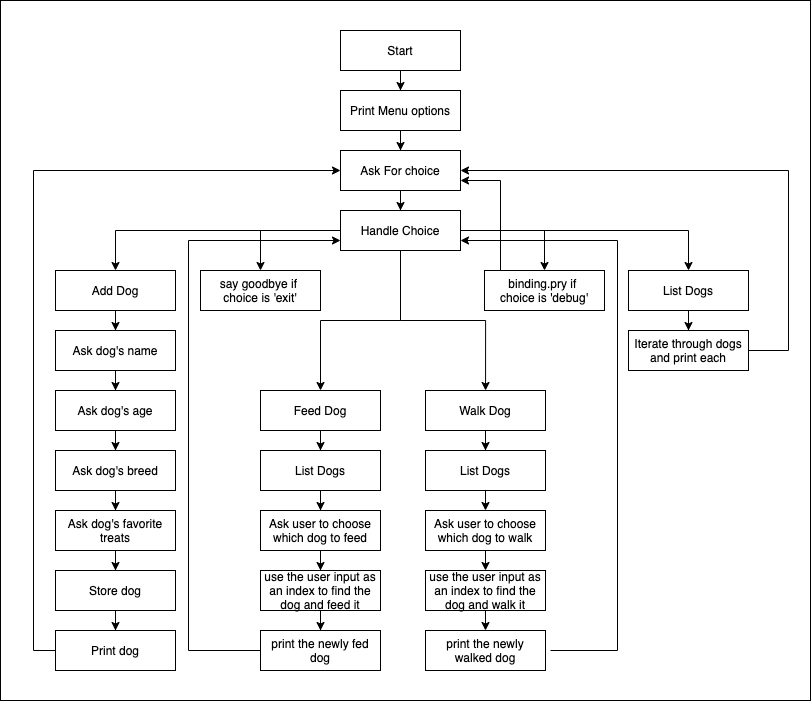

The diagram above was exported from draw.io. Its source (the exported page's mxGraphModel, read from the mxfile embedded in the PNG):
<mxGraphModel dx="846" dy="453" grid="1" gridSize="10" guides="1" tooltips="1" connect="1" arrows="1" fold="1" page="1" pageScale="1" pageWidth="850" pageHeight="1100" math="0" shadow="0">
  <root>
    <mxCell id="0" />
    <mxCell id="35" value="BG" parent="0" />
    <mxCell id="36" value="" style="rounded=0;whiteSpace=wrap;html=1;" parent="35" vertex="1">
      <mxGeometry y="10" width="810" height="700" as="geometry" />
    </mxCell>
    <mxCell id="48" value="" style="edgeStyle=orthogonalEdgeStyle;rounded=0;orthogonalLoop=1;jettySize=auto;html=1;" edge="1" parent="35" source="43" target="47">
      <mxGeometry relative="1" as="geometry" />
    </mxCell>
    <mxCell id="43" value="Feed Dog" style="rounded=0;whiteSpace=wrap;html=1;" vertex="1" parent="35">
      <mxGeometry x="260" y="400" width="120" height="40" as="geometry" />
    </mxCell>
    <mxCell id="46" value="" style="edgeStyle=orthogonalEdgeStyle;rounded=0;orthogonalLoop=1;jettySize=auto;html=1;exitX=0.5;exitY=1;exitDx=0;exitDy=0;" edge="1" parent="35" source="2">
      <mxGeometry relative="1" as="geometry">
        <mxPoint x="485.0588235294117" y="400" as="targetPoint" />
      </mxGeometry>
    </mxCell>
    <mxCell id="50" value="" style="edgeStyle=orthogonalEdgeStyle;rounded=0;orthogonalLoop=1;jettySize=auto;html=1;" edge="1" parent="35" source="47" target="49">
      <mxGeometry relative="1" as="geometry" />
    </mxCell>
    <mxCell id="47" value="List Dogs" style="rounded=0;whiteSpace=wrap;html=1;" vertex="1" parent="35">
      <mxGeometry x="260" y="460" width="120" height="40" as="geometry" />
    </mxCell>
    <mxCell id="52" value="" style="edgeStyle=orthogonalEdgeStyle;rounded=0;orthogonalLoop=1;jettySize=auto;html=1;" edge="1" parent="35" source="49" target="51">
      <mxGeometry relative="1" as="geometry" />
    </mxCell>
    <mxCell id="49" value="Ask user to choose which dog to feed" style="rounded=0;whiteSpace=wrap;html=1;" vertex="1" parent="35">
      <mxGeometry x="260" y="520" width="120" height="40" as="geometry" />
    </mxCell>
    <mxCell id="54" value="" style="edgeStyle=orthogonalEdgeStyle;rounded=0;orthogonalLoop=1;jettySize=auto;html=1;" edge="1" parent="35" source="51" target="53">
      <mxGeometry relative="1" as="geometry" />
    </mxCell>
    <mxCell id="51" value="use the user input as an index to find the dog and feed it" style="rounded=0;whiteSpace=wrap;html=1;" vertex="1" parent="35">
      <mxGeometry x="260" y="580" width="120" height="40" as="geometry" />
    </mxCell>
    <mxCell id="55" value="" style="edgeStyle=orthogonalEdgeStyle;rounded=0;orthogonalLoop=1;jettySize=auto;html=1;entryX=0;entryY=0.75;entryDx=0;entryDy=0;exitX=0;exitY=0.5;exitDx=0;exitDy=0;" edge="1" parent="35" source="53" target="2">
      <mxGeometry relative="1" as="geometry">
        <mxPoint x="240" y="660" as="sourcePoint" />
        <mxPoint x="230" y="250" as="targetPoint" />
        <Array as="points">
          <mxPoint x="188" y="660" />
          <mxPoint x="188" y="250" />
        </Array>
      </mxGeometry>
    </mxCell>
    <mxCell id="53" value="print the newly fed dog" style="rounded=0;whiteSpace=wrap;html=1;" vertex="1" parent="35">
      <mxGeometry x="260" y="640" width="120" height="40" as="geometry" />
    </mxCell>
    <mxCell id="65" value="" style="edgeStyle=orthogonalEdgeStyle;rounded=0;orthogonalLoop=1;jettySize=auto;html=1;" edge="1" parent="35" source="56">
      <mxGeometry relative="1" as="geometry">
        <mxPoint x="485" y="460" as="targetPoint" />
      </mxGeometry>
    </mxCell>
    <mxCell id="56" value="Walk Dog" style="rounded=0;whiteSpace=wrap;html=1;" vertex="1" parent="35">
      <mxGeometry x="425" y="400" width="120" height="40" as="geometry" />
    </mxCell>
    <mxCell id="57" value="List Dogs" style="rounded=0;whiteSpace=wrap;html=1;" vertex="1" parent="35">
      <mxGeometry x="425" y="460" width="120" height="40" as="geometry" />
    </mxCell>
    <mxCell id="58" value="Ask user to choose which dog to walk" style="rounded=0;whiteSpace=wrap;html=1;" vertex="1" parent="35">
      <mxGeometry x="425" y="520" width="120" height="40" as="geometry" />
    </mxCell>
    <mxCell id="59" value="use the user input as an index to find the dog and walk it" style="rounded=0;whiteSpace=wrap;html=1;" vertex="1" parent="35">
      <mxGeometry x="425" y="580" width="120" height="40" as="geometry" />
    </mxCell>
    <mxCell id="62" value="" style="edgeStyle=orthogonalEdgeStyle;rounded=0;orthogonalLoop=1;jettySize=auto;html=1;entryX=1;entryY=0.75;entryDx=0;entryDy=0;" edge="1" parent="35" target="2">
      <mxGeometry relative="1" as="geometry">
        <mxPoint x="550" y="660" as="sourcePoint" />
        <mxPoint x="467" y="250" as="targetPoint" />
        <Array as="points">
          <mxPoint x="617" y="660" />
          <mxPoint x="617" y="250" />
        </Array>
      </mxGeometry>
    </mxCell>
    <mxCell id="60" value="print the newly walked dog" style="rounded=0;whiteSpace=wrap;html=1;" vertex="1" parent="35">
      <mxGeometry x="425" y="640" width="120" height="40" as="geometry" />
    </mxCell>
    <mxCell id="66" value="" style="edgeStyle=orthogonalEdgeStyle;rounded=0;orthogonalLoop=1;jettySize=auto;html=1;" edge="1" parent="35">
      <mxGeometry relative="1" as="geometry">
        <mxPoint x="485" y="500" as="sourcePoint" />
        <mxPoint x="485" y="520" as="targetPoint" />
      </mxGeometry>
    </mxCell>
    <mxCell id="67" value="" style="edgeStyle=orthogonalEdgeStyle;rounded=0;orthogonalLoop=1;jettySize=auto;html=1;" edge="1" parent="35">
      <mxGeometry relative="1" as="geometry">
        <mxPoint x="485" y="560" as="sourcePoint" />
        <mxPoint x="485" y="580" as="targetPoint" />
      </mxGeometry>
    </mxCell>
    <mxCell id="68" value="" style="edgeStyle=orthogonalEdgeStyle;rounded=0;orthogonalLoop=1;jettySize=auto;html=1;" edge="1" parent="35">
      <mxGeometry relative="1" as="geometry">
        <mxPoint x="485" y="620" as="sourcePoint" />
        <mxPoint x="485" y="640" as="targetPoint" />
      </mxGeometry>
    </mxCell>
    <mxCell id="1" parent="0" />
    <mxCell id="4" value="" style="edgeStyle=orthogonalEdgeStyle;rounded=0;orthogonalLoop=1;jettySize=auto;html=1;" parent="1" source="2" target="3" edge="1">
      <mxGeometry relative="1" as="geometry" />
    </mxCell>
    <mxCell id="6" value="" style="edgeStyle=orthogonalEdgeStyle;rounded=0;orthogonalLoop=1;jettySize=auto;html=1;" parent="1" source="2" target="5" edge="1">
      <mxGeometry relative="1" as="geometry" />
    </mxCell>
    <mxCell id="28" value="" style="edgeStyle=orthogonalEdgeStyle;rounded=0;orthogonalLoop=1;jettySize=auto;html=1;" parent="1" source="2" target="27" edge="1">
      <mxGeometry relative="1" as="geometry" />
    </mxCell>
    <mxCell id="44" value="" style="edgeStyle=orthogonalEdgeStyle;rounded=0;orthogonalLoop=1;jettySize=auto;html=1;" edge="1" parent="1" source="2" target="43">
      <mxGeometry relative="1" as="geometry" />
    </mxCell>
    <mxCell id="2" value="Handle Choice" style="rounded=0;whiteSpace=wrap;html=1;" parent="1" vertex="1">
      <mxGeometry x="340" y="220" width="120" height="40" as="geometry" />
    </mxCell>
    <mxCell id="16" value="" style="edgeStyle=orthogonalEdgeStyle;rounded=0;orthogonalLoop=1;jettySize=auto;html=1;" parent="1" source="3" target="15" edge="1">
      <mxGeometry relative="1" as="geometry" />
    </mxCell>
    <mxCell id="3" value="Add Dog" style="rounded=0;whiteSpace=wrap;html=1;" parent="1" vertex="1">
      <mxGeometry x="55" y="280" width="120" height="40" as="geometry" />
    </mxCell>
    <mxCell id="32" value="" style="edgeStyle=orthogonalEdgeStyle;rounded=0;orthogonalLoop=1;jettySize=auto;html=1;" parent="1" source="5" target="31" edge="1">
      <mxGeometry relative="1" as="geometry" />
    </mxCell>
    <mxCell id="5" value="List Dogs" style="rounded=0;whiteSpace=wrap;html=1;" parent="1" vertex="1">
      <mxGeometry x="628" y="280" width="120" height="40" as="geometry" />
    </mxCell>
    <mxCell id="9" value="" style="edgeStyle=orthogonalEdgeStyle;rounded=0;orthogonalLoop=1;jettySize=auto;html=1;" parent="1" source="7" target="8" edge="1">
      <mxGeometry relative="1" as="geometry" />
    </mxCell>
    <mxCell id="7" value="Start" style="rounded=0;whiteSpace=wrap;html=1;" parent="1" vertex="1">
      <mxGeometry x="340" y="40" width="120" height="40" as="geometry" />
    </mxCell>
    <mxCell id="13" value="" style="edgeStyle=orthogonalEdgeStyle;rounded=0;orthogonalLoop=1;jettySize=auto;html=1;" parent="1" source="8" target="12" edge="1">
      <mxGeometry relative="1" as="geometry" />
    </mxCell>
    <mxCell id="8" value="Print Menu options" style="rounded=0;whiteSpace=wrap;html=1;" parent="1" vertex="1">
      <mxGeometry x="340" y="100" width="120" height="40" as="geometry" />
    </mxCell>
    <mxCell id="14" value="" style="edgeStyle=orthogonalEdgeStyle;rounded=0;orthogonalLoop=1;jettySize=auto;html=1;" parent="1" source="12" target="2" edge="1">
      <mxGeometry relative="1" as="geometry" />
    </mxCell>
    <mxCell id="12" value="Ask For choice" style="rounded=0;whiteSpace=wrap;html=1;" parent="1" vertex="1">
      <mxGeometry x="340" y="160" width="120" height="40" as="geometry" />
    </mxCell>
    <mxCell id="18" value="" style="edgeStyle=orthogonalEdgeStyle;rounded=0;orthogonalLoop=1;jettySize=auto;html=1;" parent="1" source="15" target="17" edge="1">
      <mxGeometry relative="1" as="geometry" />
    </mxCell>
    <mxCell id="15" value="Ask dog's name" style="rounded=0;whiteSpace=wrap;html=1;" parent="1" vertex="1">
      <mxGeometry x="55" y="340" width="120" height="40" as="geometry" />
    </mxCell>
    <mxCell id="20" value="" style="edgeStyle=orthogonalEdgeStyle;rounded=0;orthogonalLoop=1;jettySize=auto;html=1;" parent="1" source="17" target="19" edge="1">
      <mxGeometry relative="1" as="geometry" />
    </mxCell>
    <mxCell id="17" value="Ask dog's age" style="rounded=0;whiteSpace=wrap;html=1;" parent="1" vertex="1">
      <mxGeometry x="55" y="400" width="120" height="40" as="geometry" />
    </mxCell>
    <mxCell id="22" value="" style="edgeStyle=orthogonalEdgeStyle;rounded=0;orthogonalLoop=1;jettySize=auto;html=1;" parent="1" source="19" target="21" edge="1">
      <mxGeometry relative="1" as="geometry" />
    </mxCell>
    <mxCell id="19" value="Ask dog's breed" style="rounded=0;whiteSpace=wrap;html=1;" parent="1" vertex="1">
      <mxGeometry x="55" y="460" width="120" height="40" as="geometry" />
    </mxCell>
    <mxCell id="24" value="" style="edgeStyle=orthogonalEdgeStyle;rounded=0;orthogonalLoop=1;jettySize=auto;html=1;" parent="1" source="21" target="23" edge="1">
      <mxGeometry relative="1" as="geometry" />
    </mxCell>
    <mxCell id="21" value="Ask dog's favorite treats" style="rounded=0;whiteSpace=wrap;html=1;" parent="1" vertex="1">
      <mxGeometry x="55" y="520" width="120" height="40" as="geometry" />
    </mxCell>
    <mxCell id="26" value="" style="edgeStyle=orthogonalEdgeStyle;rounded=0;orthogonalLoop=1;jettySize=auto;html=1;" parent="1" source="23" target="25" edge="1">
      <mxGeometry relative="1" as="geometry" />
    </mxCell>
    <mxCell id="23" value="Store dog" style="rounded=0;whiteSpace=wrap;html=1;" parent="1" vertex="1">
      <mxGeometry x="55" y="580" width="120" height="40" as="geometry" />
    </mxCell>
    <mxCell id="30" value="" style="edgeStyle=orthogonalEdgeStyle;rounded=0;orthogonalLoop=1;jettySize=auto;html=1;entryX=0;entryY=0.5;entryDx=0;entryDy=0;" parent="1" source="25" target="12" edge="1">
      <mxGeometry relative="1" as="geometry">
        <mxPoint x="313" y="180" as="targetPoint" />
        <Array as="points">
          <mxPoint x="33" y="660" />
          <mxPoint x="33" y="180" />
        </Array>
      </mxGeometry>
    </mxCell>
    <mxCell id="25" value="Print dog" style="rounded=0;whiteSpace=wrap;html=1;" parent="1" vertex="1">
      <mxGeometry x="55" y="640" width="120" height="40" as="geometry" />
    </mxCell>
    <mxCell id="27" value="say goodbye if &lt;br&gt;choice is 'exit'" style="rounded=0;whiteSpace=wrap;html=1;" parent="1" vertex="1">
      <mxGeometry x="200" y="280" width="120" height="40" as="geometry" />
    </mxCell>
    <mxCell id="34" value="" style="edgeStyle=orthogonalEdgeStyle;rounded=0;orthogonalLoop=1;jettySize=auto;html=1;entryX=1;entryY=0.5;entryDx=0;entryDy=0;" parent="1" source="31" target="12" edge="1">
      <mxGeometry relative="1" as="geometry">
        <mxPoint x="475" y="180" as="targetPoint" />
        <Array as="points">
          <mxPoint x="788" y="360" />
          <mxPoint x="788" y="180" />
        </Array>
      </mxGeometry>
    </mxCell>
    <mxCell id="31" value="Iterate through dogs and print each" style="rounded=0;whiteSpace=wrap;html=1;" parent="1" vertex="1">
      <mxGeometry x="628" y="340" width="120" height="40" as="geometry" />
    </mxCell>
    <mxCell id="41" value="" style="edgeStyle=orthogonalEdgeStyle;rounded=0;orthogonalLoop=1;jettySize=auto;html=1;" parent="1" source="2" target="37" edge="1">
      <mxGeometry relative="1" as="geometry" />
    </mxCell>
    <mxCell id="42" value="" style="edgeStyle=orthogonalEdgeStyle;rounded=0;orthogonalLoop=1;jettySize=auto;html=1;" edge="1" parent="1" source="37" target="12">
      <mxGeometry relative="1" as="geometry">
        <Array as="points">
          <mxPoint x="500" y="190" />
        </Array>
      </mxGeometry>
    </mxCell>
    <mxCell id="37" value="binding.pry if &lt;br&gt;choice is 'debug'" style="rounded=0;whiteSpace=wrap;html=1;" parent="1" vertex="1">
      <mxGeometry x="484" y="280" width="120" height="40" as="geometry" />
    </mxCell>
  </root>
</mxGraphModel>